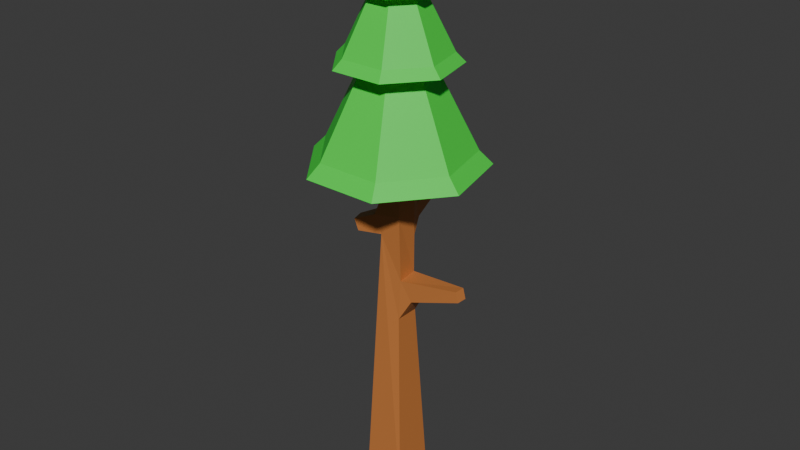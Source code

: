 # Source: manty2.blend  (saved by Blender 4.4.30; exported with 4.5.12 LTS)
import bpy
from mathutils import Matrix  # noqa: F401  (used for matrix-valued properties, if any)

bpy.ops.wm.read_factory_settings(use_empty=True)
scene = bpy.context.scene
scene.name = 'Scene'

# ---- collections
col_collection = bpy.data.collections.new('Collection'); scene.collection.children.link(col_collection)

# ---- materials (node trees are filled in below, after node groups)
mat_material_002 = bpy.data.materials.new('Material.002')
mat_material_001 = bpy.data.materials.new('Material.001')

# ---- material node trees
mat_material_002.use_nodes = True; mat_material_002.node_tree.nodes.clear()
_N = mat_material_002.node_tree.nodes; _L = mat_material_002.node_tree.links
n0 = _N.new('ShaderNodeBsdfPrincipled'); n0.name = 'Principled BSDF'; n0.location = (10, 300)
n0.inputs[0].default_value = (0.5776, 0.2016, 0.05127, 1.0)
n1 = _N.new('ShaderNodeOutputMaterial'); n1.name = 'Material Output'; n1.location = (300, 300)
_L.new(n0.outputs[0], n1.inputs[0])
n1.is_active_output = True
mat_material_001.use_nodes = True; mat_material_001.node_tree.nodes.clear()
_N = mat_material_001.node_tree.nodes; _L = mat_material_001.node_tree.links
n0 = _N.new('ShaderNodeBsdfPrincipled'); n0.name = 'Principled BSDF'; n0.location = (10, 300)
n0.inputs[0].default_value = (0.04519, 0.7991, 0.05951, 1.0)
n1 = _N.new('ShaderNodeOutputMaterial'); n1.name = 'Material Output'; n1.location = (300, 300)
_L.new(n0.outputs[0], n1.inputs[0])
n1.is_active_output = True

# ---- world
world_world = bpy.data.worlds.new('World'); scene.world = world_world
world_world.use_nodes = True; world_world.node_tree.nodes.clear()
_N = world_world.node_tree.nodes; _L = world_world.node_tree.links
n0 = _N.new('ShaderNodeOutputWorld'); n0.name = 'World Output'; n0.location = (300, 300)
n1 = _N.new('ShaderNodeBackground'); n1.name = 'Background'; n1.location = (10, 300)
n1.inputs[0].default_value = (0.05088, 0.05088, 0.05088, 1.0)
_L.new(n1.outputs[0], n0.inputs[0])
n0.is_active_output = True
world_world.color = (0.05088, 0.05088, 0.05088)
world_world.sun_shadow_jitter_overblur = 0.0

# ---- meshes
me_cube_001 = bpy.data.meshes.new('Cube.001')
me_cube_001.from_pydata([(0.5729, -0.5729, 1.952e-13), (-0.9657, -0.09228, 7.485), (-1.071, -0.1186, 7.782), (-0.9849, -0.4422, 7.782), (0.09988, 1.171, 8.026), (0.1008, 1.14, 8.236), (-0.1107, 1.134, 8.236), (2.05, -0.2185, 6.436), (1.977, -0.2156, 6.703), (1.987, 0.06044, 6.703), (-0.2614, 0.2614, 12.02), (0.2614, 0.2614, 12.02), (0.2614, -0.2614, 12.02), (-0.2642, -0.2763, 7.521), (-0.3253, 0.2117, 7.533), (-0.5249, 0.09853, 8.043), (-0.8849, -0.4199, 7.476), (-0.4037, -0.3593, 8.043), (-0.1902, 0.5676, 7.84), (0.2132, 0.5794, 7.84), (0.2149, 0.5195, 8.239), (-0.1885, 0.5077, 8.239), (-0.1116, 1.165, 8.026), (0.6873, 0.2154, 5.947), (0.6683, -0.2685, 5.947), (0.3513, -0.2828, 6.434), (2.061, 0.05756, 6.436), (-0.2596, -0.2839, 8.514), (-0.2596, 0.2839, 8.514), (-0.2614, -0.2614, 12.02), (0.3083, 0.2839, 8.518), (0.3058, 0.2823, 6.46), (0.3087, 0.2875, 7.467), (0.3142, -0.3044, 8.152), (-0.5729, 0.5729, 1.206e-13), (-0.5729, -0.5729, 8.415e-14), (0.5729, 0.5729, 8.454e-14), (0.3187, -0.3187, 5.354), (-0.2658, 0.2774, 6.653), (0.3187, 0.3187, 5.354)], [], [(13, 33, 17), (33, 27, 17), (3, 16, 17), (28, 21, 15), (18, 32, 14), (18, 19, 32), (2, 17, 15), (20, 28, 30), (20, 21, 28), (31, 23, 39), (25, 13, 37), (38, 31, 39), (30, 28, 10), (12, 30, 11), (33, 13, 25), (32, 33, 31), (36, 34, 38), (38, 35, 13), (20, 5, 6, 21), (27, 28, 15, 17), (19, 4, 5, 20), (25, 37, 24), (18, 22, 4, 19), (15, 14, 1, 2), (3, 17, 2), (16, 13, 17), (13, 16, 1, 14), (29, 12, 11, 10), (23, 24, 37, 39), (26, 9, 8, 7), (32, 30, 33), (4, 22, 6, 5), (16, 3, 2, 1), (36, 0, 35, 34), (15, 21, 18, 14), (32, 19, 20, 30), (23, 26, 7, 24), (24, 7, 8, 25), (25, 8, 9, 31), (23, 31, 9, 26), (27, 29, 10, 28), (27, 33, 12, 29), (12, 33, 30), (38, 14, 32, 31), (11, 30, 10), (33, 25, 31), (18, 21, 6, 22), (14, 38, 13), (0, 37, 13, 35), (38, 34, 35), (0, 36, 39, 37), (39, 36, 38)])
me_cube_001.materials.append(mat_material_002)
me_cube_001.update()
me_cone_002 = bpy.data.meshes.new('Cone.002')
me_cone_002.from_pydata([(0.0, 1.0, -1.0), (0.7818, 0.6235, -1.0), (0.9749, -0.2225, -1.0), (0.4339, -0.901, -1.0), (-0.4339, -0.901, -1.0), (-0.9749, -0.2225, -1.0), (-0.7818, 0.6235, -1.0), (0.0, 0.0, 1.0), (4.59e-09, 1.176, -1.179), (0.9194, 0.7332, -1.179), (1.146, -0.2617, -1.179), (0.5102, -1.06, -1.179), (-0.5102, -1.06, -1.179), (-1.146, -0.2617, -1.179), (-0.9194, 0.7332, -1.179), (0.0, 1.565, -2.873), (1.223, 0.9755, -2.873), (1.525, -0.3481, -2.873), (0.6788, -1.41, -2.873), (-0.6788, -1.41, -2.873), (-1.525, -0.3481, -2.873), (-1.223, 0.9755, -2.873), (0.0, 0.0, 0.2556), (7.181e-09, 1.84, -3.154), (1.438, 1.147, -3.154), (1.794, -0.4094, -3.154), (0.7983, -1.658, -3.154), (-0.7983, -1.658, -3.154), (-1.794, -0.4094, -3.154), (-1.438, 1.147, -3.154), (0.0, 2.266, -5.681), (1.771, 1.413, -5.681), (2.209, -0.5042, -5.681), (0.9831, -2.041, -5.681), (-0.9831, -2.041, -5.681), (-2.209, -0.5042, -5.681), (-1.771, 1.413, -5.681), (0.0, 0.0, -1.149), (1.04e-08, 2.665, -6.087), (2.083, 1.661, -6.087), (2.598, -0.5929, -6.087), (1.156, -2.401, -6.087), (-1.156, -2.401, -6.087), (-2.598, -0.5929, -6.087), (-2.083, 1.661, -6.087)], [], [(0, 7, 1), (1, 7, 2), (2, 7, 3), (3, 7, 4), (4, 7, 5), (2, 3, 11, 10), (5, 7, 6), (6, 7, 0), (8, 9, 10, 11, 12, 13, 14), (1, 2, 10, 9), (6, 0, 8, 14), (5, 6, 14, 13), (0, 1, 9, 8), (4, 5, 13, 12), (3, 4, 12, 11), (15, 22, 16), (16, 22, 17), (17, 22, 18), (18, 22, 19), (19, 22, 20), (17, 18, 26, 25), (20, 22, 21), (21, 22, 15), (23, 24, 25, 26, 27, 28, 29), (16, 17, 25, 24), (21, 15, 23, 29), (20, 21, 29, 28), (15, 16, 24, 23), (19, 20, 28, 27), (18, 19, 27, 26), (30, 37, 31), (31, 37, 32), (32, 37, 33), (33, 37, 34), (34, 37, 35), (32, 33, 41, 40), (35, 37, 36), (36, 37, 30), (38, 39, 40, 41, 42, 43, 44), (31, 32, 40, 39), (36, 30, 38, 44), (35, 36, 44, 43), (30, 31, 39, 38), (34, 35, 43, 42), (33, 34, 42, 41)])
_uv = me_cone_002.uv_layers.new(name='UVMap')
_uv.uv.foreach_set('vector', [0.25, 0.49, 0.25, 0.25, 0.4376, 0.3996, 0.4376, 0.3996, 0.25, 0.25, 0.484, 0.1966, 0.484, 0.1966, 0.25, 0.25, 0.3541, 0.03377, 0.3541, 0.03377, 0.25, 0.25, 0.1459, 0.03377, 0.1459, 0.03377, 0.25, 0.25, 0.01602, 0.1966, 0.484, 0.1966, 0.3541, 0.03377, 0.3541, 0.03377, 0.484, 0.1966, 0.01602, 0.1966, 0.25, 0.25, 0.06236, 0.3996, 0.06236, 0.3996, 0.25, 0.25, 0.25, 0.49, 0.75, 0.49, 0.9376, 0.3996, 0.984, 0.1966, 0.8541, 0.03377, 0.6459, 0.03377, 0.516, 0.1966, 0.5624, 0.3996, 0.4376, 0.3996, 0.484, 0.1966, 0.484, 0.1966, 0.4376, 0.3996, 0.06236, 0.3996, 0.25, 0.49, 0.25, 0.49, 0.06236, 0.3996, 0.01602, 0.1966, 0.06236, 0.3996, 0.06236, 0.3996, 0.01602, 0.1966, 0.25, 0.49, 0.4376, 0.3996, 0.4376, 0.3996, 0.25, 0.49, 0.1459, 0.03377, 0.01602, 0.1966, 0.01602, 0.1966, 0.1459, 0.03377, 0.3541, 0.03377, 0.1459, 0.03377, 0.1459, 0.03377, 0.3541, 0.03377, 0.25, 0.49, 0.25, 0.25, 0.4376, 0.3996, 0.4376, 0.3996, 0.25, 0.25, 0.484, 0.1966, 0.484, 0.1966, 0.25, 0.25, 0.3541, 0.03377, 0.3541, 0.03377, 0.25, 0.25, 0.1459, 0.03377, 0.1459, 0.03377, 0.25, 0.25, 0.01602, 0.1966, 0.484, 0.1966, 0.3541, 0.03377, 0.3541, 0.03377, 0.484, 0.1966, 0.01602, 0.1966, 0.25, 0.25, 0.06236, 0.3996, 0.06236, 0.3996, 0.25, 0.25, 0.25, 0.49, 0.75, 0.49, 0.9376, 0.3996, 0.984, 0.1966, 0.8541, 0.03377, 0.6459, 0.03377, 0.516, 0.1966, 0.5624, 0.3996, 0.4376, 0.3996, 0.484, 0.1966, 0.484, 0.1966, 0.4376, 0.3996, 0.06236, 0.3996, 0.25, 0.49, 0.25, 0.49, 0.06236, 0.3996, 0.01602, 0.1966, 0.06236, 0.3996, 0.06236, 0.3996, 0.01602, 0.1966, 0.25, 0.49, 0.4376, 0.3996, 0.4376, 0.3996, 0.25, 0.49, 0.1459, 0.03377, 0.01602, 0.1966, 0.01602, 0.1966, 0.1459, 0.03377, 0.3541, 0.03377, 0.1459, 0.03377, 0.1459, 0.03377, 0.3541, 0.03377, 0.25, 0.49, 0.25, 0.25, 0.4376, 0.3996, 0.4376, 0.3996, 0.25, 0.25, 0.484, 0.1966, 0.484, 0.1966, 0.25, 0.25, 0.3541, 0.03377, 0.3541, 0.03377, 0.25, 0.25, 0.1459, 0.03377, 0.1459, 0.03377, 0.25, 0.25, 0.01602, 0.1966, 0.484, 0.1966, 0.3541, 0.03377, 0.3541, 0.03377, 0.484, 0.1966, 0.01602, 0.1966, 0.25, 0.25, 0.06236, 0.3996, 0.06236, 0.3996, 0.25, 0.25, 0.25, 0.49, 0.75, 0.49, 0.9376, 0.3996, 0.984, 0.1966, 0.8541, 0.03377, 0.6459, 0.03377, 0.516, 0.1966, 0.5624, 0.3996, 0.4376, 0.3996, 0.484, 0.1966, 0.484, 0.1966, 0.4376, 0.3996, 0.06236, 0.3996, 0.25, 0.49, 0.25, 0.49, 0.06236, 0.3996, 0.01602, 0.1966, 0.06236, 0.3996, 0.06236, 0.3996, 0.01602, 0.1966, 0.25, 0.49, 0.4376, 0.3996, 0.4376, 0.3996, 0.25, 0.49, 0.1459, 0.03377, 0.01602, 0.1966, 0.01602, 0.1966, 0.1459, 0.03377, 0.3541, 0.03377, 0.1459, 0.03377, 0.1459, 0.03377, 0.3541, 0.03377])
me_cone_002.materials.append(mat_material_001)
me_cone_002.update()

# ---- objects
ob_cube = bpy.data.objects.new('Cube', me_cube_001)
ob_cone_002 = bpy.data.objects.new('Cone.002', me_cone_002)

# ---- transforms, parenting, visibility, modifiers, constraints
ob_cube.location = (0.0, 0.0, 0.0)
ob_cone_002.location = (0.0, 0.0, 14.55)
ob_cone_002.scale = (0.8487, 0.8487, 0.8487)

# ---- collection membership
col_collection.objects.link(ob_cube)
col_collection.objects.link(ob_cone_002)

# ---- scene / render settings (as saved in the file)
scene.frame_start = 1; scene.frame_end = 250; scene.frame_set(1)
scene.render.engine = 'BLENDER_EEVEE_NEXT'
bpy.context.view_layer.update()

# ---- added for rendering (the .blend has no active camera and no usable light): camera, sun
cam_auto = bpy.data.cameras.new('AutoCamera')
cam_auto.lens = 50.0
cam_auto.sensor_width = 36.0
cam_auto.clip_end = 1000.0
ob_auto_camera = bpy.data.objects.new('AutoCamera', cam_auto)
scene.collection.objects.link(ob_auto_camera)
ob_auto_camera.location = (15.3486, -18.3063, 19.9807)
ob_auto_camera.rotation_euler = (1.09748, -7.21219e-08, 0.694738)
scene.camera = ob_auto_camera
light_auto_sun = bpy.data.lights.new('AutoSun', 'SUN')
light_auto_sun.energy = 3.0
light_auto_sun.angle = 0.0523599
ob_auto_sun = bpy.data.objects.new('AutoSun', light_auto_sun)
scene.collection.objects.link(ob_auto_sun)
ob_auto_sun.rotation_euler = (0.872665, 0.174533, 0.523599)
bpy.context.view_layer.update()
